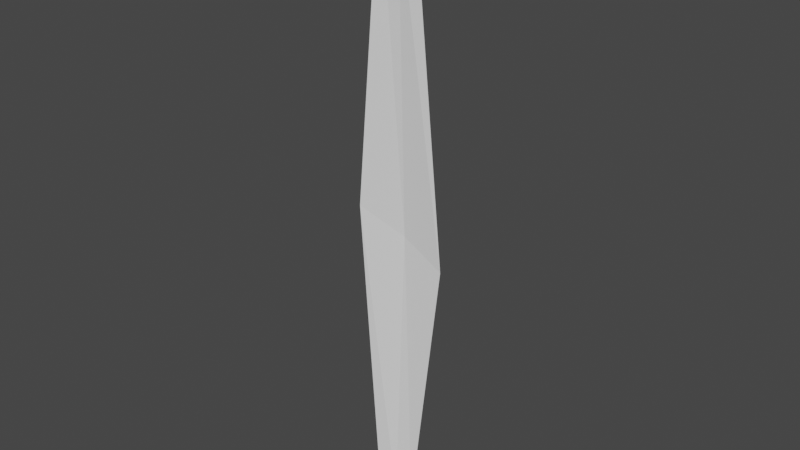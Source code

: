 # Source: GrassBlade.blend  (saved by Blender 2.93.21; exported with 4.5.12 LTS)
import bpy
from mathutils import Matrix  # noqa: F401  (used for matrix-valued properties, if any)

bpy.ops.wm.read_factory_settings(use_empty=True)
scene = bpy.context.scene
scene.name = 'Scene'

# ---- collections
col_collection = bpy.data.collections.new('Collection'); scene.collection.children.link(col_collection)

# ---- world
world_world = bpy.data.worlds.new('World'); scene.world = world_world
world_world.use_nodes = True; world_world.node_tree.nodes.clear()
_N = world_world.node_tree.nodes; _L = world_world.node_tree.links
n0 = _N.new('ShaderNodeOutputWorld'); n0.name = 'World Output'; n0.location = (300, 300)
n1 = _N.new('ShaderNodeBackground'); n1.name = 'Background'; n1.location = (10, 300)
n1.inputs[0].default_value = (0.05088, 0.05088, 0.05088, 1.0)
_L.new(n1.outputs[0], n0.inputs[0])
n0.is_active_output = True
world_world.color = (0.05088, 0.05088, 0.05088)
world_world.use_sun_shadow = False
world_world.sun_shadow_jitter_overblur = 0.0

# ---- meshes
me_plane_054 = bpy.data.meshes.new('Plane.054')
me_plane_054.from_pydata([(0.07389, 0.08764, -0.004579), (-0.4094, -0.03796, -0.001481), (0.1329, 0.06234, 8.181), (-0.3202, -0.07404, 8.82), (0.4286, 0.2196, 3.819), (-0.678, -0.08998, 4.578), (-0.1678, 0.02484, -0.00303), (-0.09365, -0.005852, 8.5), (-0.1267, 0.1628, 4.196)], [], [(8, 5, 3, 7), (6, 1, 5, 8), (0, 6, 8, 4), (4, 8, 7, 2)])
_uv = me_plane_054.uv_layers.new(name='UVMap')
_uv.uv.foreach_set('vector', [0.5, 0.5, 1.0, 0.5, 1.0, 1.0, 0.5, 1.0, 0.5, 0.0, 1.0, 0.0, 1.0, 0.5, 0.5, 0.5, 0.0, 0.0, 0.5, 0.0, 0.5, 0.5, 0.0, 0.5, 0.0, 0.5, 0.5, 0.5, 0.5, 1.0, 0.0, 1.0])
me_plane_054.use_remesh_fix_poles = True
me_plane_054.use_remesh_preserve_attributes = False
me_plane_054.update()

# ---- objects
ob_plane = bpy.data.objects.new('Plane', me_plane_054)

# ---- transforms, parenting, visibility, modifiers, constraints
ob_plane.location = (0.0, 0.0, 0.0)

# ---- collection membership
col_collection.objects.link(ob_plane)

# ---- scene / render settings (as saved in the file)
scene.frame_start = 1; scene.frame_end = 250; scene.frame_set(1)
scene.render.engine = 'BLENDER_EEVEE_NEXT'
scene.cycles.use_denoising = False
scene.cycles.samples = 128
scene.cycles.sampling_pattern = 'TABULATED_SOBOL'
scene.cycles.use_adaptive_sampling = False
scene.cycles.use_light_tree = False
scene.view_settings.view_transform = 'Filmic'
bpy.context.view_layer.update()

# ---- added for rendering (the .blend has no active camera and no usable light): camera, sun
cam_auto = bpy.data.cameras.new('AutoCamera')
cam_auto.lens = 50.0
cam_auto.sensor_width = 36.0
cam_auto.clip_end = 1000.0
ob_auto_camera = bpy.data.objects.new('AutoCamera', cam_auto)
scene.collection.objects.link(ob_auto_camera)
ob_auto_camera.location = (8.10889, -9.8155, 10.9946)
ob_auto_camera.rotation_euler = (1.09748, -7.21219e-08, 0.694738)
scene.camera = ob_auto_camera
light_auto_sun = bpy.data.lights.new('AutoSun', 'SUN')
light_auto_sun.energy = 3.0
light_auto_sun.angle = 0.0523599
ob_auto_sun = bpy.data.objects.new('AutoSun', light_auto_sun)
scene.collection.objects.link(ob_auto_sun)
ob_auto_sun.rotation_euler = (0.872665, 0.174533, 0.523599)
bpy.context.view_layer.update()
